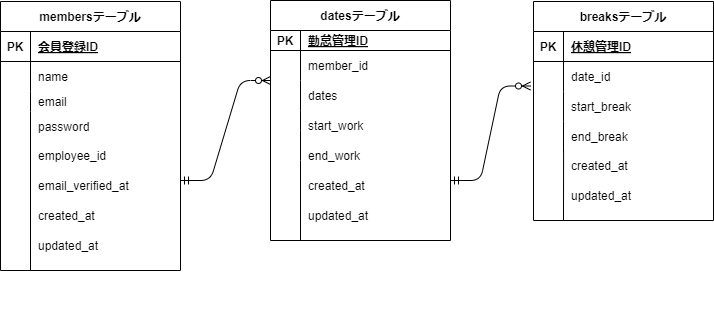

The diagram above was exported from draw.io. Its source (the exported page's mxGraphModel, read from the mxfile embedded in the PNG):
<mxGraphModel dx="847" dy="765" grid="1" gridSize="10" guides="1" tooltips="1" connect="1" arrows="1" fold="1" page="1" pageScale="1" pageWidth="827" pageHeight="1169" math="0" shadow="0">
  <root>
    <object label="" Atte="" id="0">
      <mxCell />
    </object>
    <mxCell id="1" parent="0" />
    <mxCell id="28" value="datesテーブル" style="shape=table;startSize=30;container=1;collapsible=1;childLayout=tableLayout;fixedRows=1;rowLines=0;fontStyle=1;align=center;resizeLast=1;" parent="1" vertex="1">
      <mxGeometry x="300" y="160" width="180" height="240" as="geometry" />
    </mxCell>
    <mxCell id="29" value="" style="shape=tableRow;horizontal=0;startSize=0;swimlaneHead=0;swimlaneBody=0;fillColor=none;collapsible=0;dropTarget=0;points=[[0,0.5],[1,0.5]];portConstraint=eastwest;top=0;left=0;right=0;bottom=1;" parent="28" vertex="1">
      <mxGeometry y="30" width="180" height="20" as="geometry" />
    </mxCell>
    <mxCell id="30" value="PK" style="shape=partialRectangle;connectable=0;fillColor=none;top=0;left=0;bottom=0;right=0;fontStyle=1;overflow=hidden;" parent="29" vertex="1">
      <mxGeometry width="30" height="20" as="geometry">
        <mxRectangle width="30" height="20" as="alternateBounds" />
      </mxGeometry>
    </mxCell>
    <mxCell id="31" value="勤怠管理ID" style="shape=partialRectangle;connectable=0;fillColor=none;top=0;left=0;bottom=0;right=0;align=left;spacingLeft=6;fontStyle=5;overflow=hidden;" parent="29" vertex="1">
      <mxGeometry x="30" width="150" height="20" as="geometry">
        <mxRectangle width="150" height="20" as="alternateBounds" />
      </mxGeometry>
    </mxCell>
    <mxCell id="32" value="" style="shape=tableRow;horizontal=0;startSize=0;swimlaneHead=0;swimlaneBody=0;fillColor=none;collapsible=0;dropTarget=0;points=[[0,0.5],[1,0.5]];portConstraint=eastwest;top=0;left=0;right=0;bottom=0;" parent="28" vertex="1">
      <mxGeometry y="50" width="180" height="30" as="geometry" />
    </mxCell>
    <mxCell id="33" value="" style="shape=partialRectangle;connectable=0;fillColor=none;top=0;left=0;bottom=0;right=0;editable=1;overflow=hidden;" parent="32" vertex="1">
      <mxGeometry width="30" height="30" as="geometry">
        <mxRectangle width="30" height="30" as="alternateBounds" />
      </mxGeometry>
    </mxCell>
    <mxCell id="34" value="member_id" style="shape=partialRectangle;connectable=0;fillColor=none;top=0;left=0;bottom=0;right=0;align=left;spacingLeft=6;overflow=hidden;" parent="32" vertex="1">
      <mxGeometry x="30" width="150" height="30" as="geometry">
        <mxRectangle width="150" height="30" as="alternateBounds" />
      </mxGeometry>
    </mxCell>
    <mxCell id="35" value="" style="shape=tableRow;horizontal=0;startSize=0;swimlaneHead=0;swimlaneBody=0;fillColor=none;collapsible=0;dropTarget=0;points=[[0,0.5],[1,0.5]];portConstraint=eastwest;top=0;left=0;right=0;bottom=0;" parent="28" vertex="1">
      <mxGeometry y="80" width="180" height="30" as="geometry" />
    </mxCell>
    <mxCell id="36" value="" style="shape=partialRectangle;connectable=0;fillColor=none;top=0;left=0;bottom=0;right=0;editable=1;overflow=hidden;" parent="35" vertex="1">
      <mxGeometry width="30" height="30" as="geometry">
        <mxRectangle width="30" height="30" as="alternateBounds" />
      </mxGeometry>
    </mxCell>
    <mxCell id="37" value="dates" style="shape=partialRectangle;connectable=0;fillColor=none;top=0;left=0;bottom=0;right=0;align=left;spacingLeft=6;overflow=hidden;" parent="35" vertex="1">
      <mxGeometry x="30" width="150" height="30" as="geometry">
        <mxRectangle width="150" height="30" as="alternateBounds" />
      </mxGeometry>
    </mxCell>
    <mxCell id="38" value="" style="shape=tableRow;horizontal=0;startSize=0;swimlaneHead=0;swimlaneBody=0;fillColor=none;collapsible=0;dropTarget=0;points=[[0,0.5],[1,0.5]];portConstraint=eastwest;top=0;left=0;right=0;bottom=0;" parent="28" vertex="1">
      <mxGeometry y="110" width="180" height="20" as="geometry" />
    </mxCell>
    <mxCell id="39" value="" style="shape=partialRectangle;connectable=0;fillColor=none;top=0;left=0;bottom=0;right=0;editable=1;overflow=hidden;" parent="38" vertex="1">
      <mxGeometry width="30" height="20" as="geometry">
        <mxRectangle width="30" height="20" as="alternateBounds" />
      </mxGeometry>
    </mxCell>
    <mxCell id="40" value="" style="shape=partialRectangle;connectable=0;fillColor=none;top=0;left=0;bottom=0;right=0;align=left;spacingLeft=6;overflow=hidden;" parent="38" vertex="1">
      <mxGeometry x="30" width="150" height="20" as="geometry">
        <mxRectangle width="150" height="20" as="alternateBounds" />
      </mxGeometry>
    </mxCell>
    <mxCell id="143" value="membersテーブル" style="shape=table;startSize=30;container=1;collapsible=1;childLayout=tableLayout;fixedRows=1;rowLines=0;fontStyle=1;align=center;resizeLast=1;" parent="1" vertex="1">
      <mxGeometry x="30" y="161" width="180" height="269" as="geometry">
        <mxRectangle x="30" y="161" width="70" height="30" as="alternateBounds" />
      </mxGeometry>
    </mxCell>
    <mxCell id="144" value="" style="shape=tableRow;horizontal=0;startSize=0;swimlaneHead=0;swimlaneBody=0;fillColor=none;collapsible=0;dropTarget=0;points=[[0,0.5],[1,0.5]];portConstraint=eastwest;top=0;left=0;right=0;bottom=1;" parent="143" vertex="1">
      <mxGeometry y="30" width="180" height="30" as="geometry" />
    </mxCell>
    <mxCell id="145" value="PK" style="shape=partialRectangle;connectable=0;fillColor=none;top=0;left=0;bottom=0;right=0;fontStyle=1;overflow=hidden;" parent="144" vertex="1">
      <mxGeometry width="30" height="30" as="geometry">
        <mxRectangle width="30" height="30" as="alternateBounds" />
      </mxGeometry>
    </mxCell>
    <mxCell id="146" value="会員登録ID" style="shape=partialRectangle;connectable=0;fillColor=none;top=0;left=0;bottom=0;right=0;align=left;spacingLeft=6;fontStyle=5;overflow=hidden;" parent="144" vertex="1">
      <mxGeometry x="30" width="150" height="30" as="geometry">
        <mxRectangle width="150" height="30" as="alternateBounds" />
      </mxGeometry>
    </mxCell>
    <mxCell id="147" value="" style="shape=tableRow;horizontal=0;startSize=0;swimlaneHead=0;swimlaneBody=0;fillColor=none;collapsible=0;dropTarget=0;points=[[0,0.5],[1,0.5]];portConstraint=eastwest;top=0;left=0;right=0;bottom=0;" parent="143" vertex="1">
      <mxGeometry y="60" width="180" height="30" as="geometry" />
    </mxCell>
    <mxCell id="148" value="" style="shape=partialRectangle;connectable=0;fillColor=none;top=0;left=0;bottom=0;right=0;editable=1;overflow=hidden;" parent="147" vertex="1">
      <mxGeometry width="30" height="30" as="geometry">
        <mxRectangle width="30" height="30" as="alternateBounds" />
      </mxGeometry>
    </mxCell>
    <mxCell id="149" value="name" style="shape=partialRectangle;connectable=0;fillColor=none;top=0;left=0;bottom=0;right=0;align=left;spacingLeft=6;overflow=hidden;" parent="147" vertex="1">
      <mxGeometry x="30" width="150" height="30" as="geometry">
        <mxRectangle width="150" height="30" as="alternateBounds" />
      </mxGeometry>
    </mxCell>
    <mxCell id="150" value="" style="shape=tableRow;horizontal=0;startSize=0;swimlaneHead=0;swimlaneBody=0;fillColor=none;collapsible=0;dropTarget=0;points=[[0,0.5],[1,0.5]];portConstraint=eastwest;top=0;left=0;right=0;bottom=0;" parent="143" vertex="1">
      <mxGeometry y="90" width="180" height="20" as="geometry" />
    </mxCell>
    <mxCell id="151" value="" style="shape=partialRectangle;connectable=0;fillColor=none;top=0;left=0;bottom=0;right=0;editable=1;overflow=hidden;" parent="150" vertex="1">
      <mxGeometry width="30" height="20" as="geometry">
        <mxRectangle width="30" height="20" as="alternateBounds" />
      </mxGeometry>
    </mxCell>
    <mxCell id="152" value="email" style="shape=partialRectangle;connectable=0;fillColor=none;top=0;left=0;bottom=0;right=0;align=left;spacingLeft=6;overflow=hidden;" parent="150" vertex="1">
      <mxGeometry x="30" width="150" height="20" as="geometry">
        <mxRectangle width="150" height="20" as="alternateBounds" />
      </mxGeometry>
    </mxCell>
    <mxCell id="153" value="" style="shape=tableRow;horizontal=0;startSize=0;swimlaneHead=0;swimlaneBody=0;fillColor=none;collapsible=0;dropTarget=0;points=[[0,0.5],[1,0.5]];portConstraint=eastwest;top=0;left=0;right=0;bottom=0;" parent="143" vertex="1">
      <mxGeometry y="110" width="180" height="30" as="geometry" />
    </mxCell>
    <mxCell id="154" value="" style="shape=partialRectangle;connectable=0;fillColor=none;top=0;left=0;bottom=0;right=0;editable=1;overflow=hidden;" parent="153" vertex="1">
      <mxGeometry width="30" height="30" as="geometry">
        <mxRectangle width="30" height="30" as="alternateBounds" />
      </mxGeometry>
    </mxCell>
    <mxCell id="155" value="password" style="shape=partialRectangle;connectable=0;fillColor=none;top=0;left=0;bottom=0;right=0;align=left;spacingLeft=6;overflow=hidden;" parent="153" vertex="1">
      <mxGeometry x="30" width="150" height="30" as="geometry">
        <mxRectangle width="150" height="30" as="alternateBounds" />
      </mxGeometry>
    </mxCell>
    <mxCell id="156" value="" style="shape=tableRow;horizontal=0;startSize=0;swimlaneHead=0;swimlaneBody=0;fillColor=none;collapsible=0;dropTarget=0;points=[[0,0.5],[1,0.5]];portConstraint=eastwest;top=0;left=0;right=0;bottom=0;" parent="1" vertex="1">
      <mxGeometry x="360" y="460" width="180" height="30" as="geometry" />
    </mxCell>
    <mxCell id="159" value="created_at" style="shape=partialRectangle;connectable=0;fillColor=none;top=0;left=0;bottom=0;right=0;align=left;spacingLeft=6;overflow=hidden;" parent="1" vertex="1">
      <mxGeometry x="60" y="360" width="150" height="30" as="geometry">
        <mxRectangle width="150" height="30" as="alternateBounds" />
      </mxGeometry>
    </mxCell>
    <mxCell id="160" value="updated_at" style="shape=partialRectangle;connectable=0;fillColor=none;top=0;left=0;bottom=0;right=0;align=left;spacingLeft=6;overflow=hidden;" parent="1" vertex="1">
      <mxGeometry x="60" y="390" width="150" height="30" as="geometry">
        <mxRectangle width="150" height="30" as="alternateBounds" />
      </mxGeometry>
    </mxCell>
    <mxCell id="165" value="breaksテーブル" style="shape=table;startSize=30;container=1;collapsible=1;childLayout=tableLayout;fixedRows=1;rowLines=0;fontStyle=1;align=center;resizeLast=1;" parent="1" vertex="1">
      <mxGeometry x="563" y="161" width="180" height="219" as="geometry" />
    </mxCell>
    <mxCell id="166" value="" style="shape=tableRow;horizontal=0;startSize=0;swimlaneHead=0;swimlaneBody=0;fillColor=none;collapsible=0;dropTarget=0;points=[[0,0.5],[1,0.5]];portConstraint=eastwest;top=0;left=0;right=0;bottom=1;" parent="165" vertex="1">
      <mxGeometry y="30" width="180" height="30" as="geometry" />
    </mxCell>
    <mxCell id="167" value="PK" style="shape=partialRectangle;connectable=0;fillColor=none;top=0;left=0;bottom=0;right=0;fontStyle=1;overflow=hidden;" parent="166" vertex="1">
      <mxGeometry width="30" height="30" as="geometry">
        <mxRectangle width="30" height="30" as="alternateBounds" />
      </mxGeometry>
    </mxCell>
    <mxCell id="168" value="休憩管理ID" style="shape=partialRectangle;connectable=0;fillColor=none;top=0;left=0;bottom=0;right=0;align=left;spacingLeft=6;fontStyle=5;overflow=hidden;" parent="166" vertex="1">
      <mxGeometry x="30" width="150" height="30" as="geometry">
        <mxRectangle width="150" height="30" as="alternateBounds" />
      </mxGeometry>
    </mxCell>
    <mxCell id="169" value="" style="shape=tableRow;horizontal=0;startSize=0;swimlaneHead=0;swimlaneBody=0;fillColor=none;collapsible=0;dropTarget=0;points=[[0,0.5],[1,0.5]];portConstraint=eastwest;top=0;left=0;right=0;bottom=0;" parent="165" vertex="1">
      <mxGeometry y="60" width="180" height="30" as="geometry" />
    </mxCell>
    <mxCell id="170" value="" style="shape=partialRectangle;connectable=0;fillColor=none;top=0;left=0;bottom=0;right=0;editable=1;overflow=hidden;" parent="169" vertex="1">
      <mxGeometry width="30" height="30" as="geometry">
        <mxRectangle width="30" height="30" as="alternateBounds" />
      </mxGeometry>
    </mxCell>
    <mxCell id="171" value="date_id" style="shape=partialRectangle;connectable=0;fillColor=none;top=0;left=0;bottom=0;right=0;align=left;spacingLeft=6;overflow=hidden;" parent="169" vertex="1">
      <mxGeometry x="30" width="150" height="30" as="geometry">
        <mxRectangle width="150" height="30" as="alternateBounds" />
      </mxGeometry>
    </mxCell>
    <mxCell id="172" value="" style="shape=tableRow;horizontal=0;startSize=0;swimlaneHead=0;swimlaneBody=0;fillColor=none;collapsible=0;dropTarget=0;points=[[0,0.5],[1,0.5]];portConstraint=eastwest;top=0;left=0;right=0;bottom=0;" parent="165" vertex="1">
      <mxGeometry y="90" width="180" height="30" as="geometry" />
    </mxCell>
    <mxCell id="173" value="" style="shape=partialRectangle;connectable=0;fillColor=none;top=0;left=0;bottom=0;right=0;editable=1;overflow=hidden;" parent="172" vertex="1">
      <mxGeometry width="30" height="30" as="geometry">
        <mxRectangle width="30" height="30" as="alternateBounds" />
      </mxGeometry>
    </mxCell>
    <mxCell id="174" value="start_break" style="shape=partialRectangle;connectable=0;fillColor=none;top=0;left=0;bottom=0;right=0;align=left;spacingLeft=6;overflow=hidden;" parent="172" vertex="1">
      <mxGeometry x="30" width="150" height="30" as="geometry">
        <mxRectangle width="150" height="30" as="alternateBounds" />
      </mxGeometry>
    </mxCell>
    <mxCell id="175" value="" style="shape=tableRow;horizontal=0;startSize=0;swimlaneHead=0;swimlaneBody=0;fillColor=none;collapsible=0;dropTarget=0;points=[[0,0.5],[1,0.5]];portConstraint=eastwest;top=0;left=0;right=0;bottom=0;" parent="165" vertex="1">
      <mxGeometry y="120" width="180" height="30" as="geometry" />
    </mxCell>
    <mxCell id="176" value="" style="shape=partialRectangle;connectable=0;fillColor=none;top=0;left=0;bottom=0;right=0;editable=1;overflow=hidden;" parent="175" vertex="1">
      <mxGeometry width="30" height="30" as="geometry">
        <mxRectangle width="30" height="30" as="alternateBounds" />
      </mxGeometry>
    </mxCell>
    <mxCell id="177" value="end_break" style="shape=partialRectangle;connectable=0;fillColor=none;top=0;left=0;bottom=0;right=0;align=left;spacingLeft=6;overflow=hidden;" parent="175" vertex="1">
      <mxGeometry x="30" width="150" height="30" as="geometry">
        <mxRectangle width="150" height="30" as="alternateBounds" />
      </mxGeometry>
    </mxCell>
    <mxCell id="188" value="" style="endArrow=none;html=1;entryX=0.256;entryY=0.967;entryDx=0;entryDy=0;entryPerimeter=0;" parent="165" edge="1">
      <mxGeometry width="50" height="50" relative="1" as="geometry">
        <mxPoint x="30" y="219" as="sourcePoint" />
        <mxPoint x="30.079999999999927" y="149.01" as="targetPoint" />
      </mxGeometry>
    </mxCell>
    <mxCell id="184" value="created_at" style="shape=partialRectangle;connectable=0;fillColor=none;top=0;left=0;bottom=0;right=0;align=left;spacingLeft=6;overflow=hidden;" parent="1" vertex="1">
      <mxGeometry x="593" y="310" width="150" height="30" as="geometry">
        <mxRectangle width="150" height="30" as="alternateBounds" />
      </mxGeometry>
    </mxCell>
    <mxCell id="185" value="updated_at" style="shape=partialRectangle;connectable=0;fillColor=none;top=0;left=0;bottom=0;right=0;align=left;spacingLeft=6;overflow=hidden;" parent="1" vertex="1">
      <mxGeometry x="593" y="340" width="150" height="30" as="geometry">
        <mxRectangle width="150" height="30" as="alternateBounds" />
      </mxGeometry>
    </mxCell>
    <mxCell id="158" value="employee_id" style="shape=partialRectangle;connectable=0;fillColor=none;top=0;left=0;bottom=0;right=0;align=left;spacingLeft=6;overflow=hidden;" parent="1" vertex="1">
      <mxGeometry x="60" y="300" width="150" height="30" as="geometry">
        <mxRectangle width="150" height="30" as="alternateBounds" />
      </mxGeometry>
    </mxCell>
    <mxCell id="192" value="" style="endArrow=none;html=1;" parent="1" edge="1">
      <mxGeometry width="50" height="50" relative="1" as="geometry">
        <mxPoint x="330" y="320" as="sourcePoint" />
        <mxPoint x="330" y="290" as="targetPoint" />
      </mxGeometry>
    </mxCell>
    <mxCell id="195" value="" style="endArrow=none;html=1;" parent="1" edge="1">
      <mxGeometry width="50" height="50" relative="1" as="geometry">
        <mxPoint x="60" y="430" as="sourcePoint" />
        <mxPoint x="60" y="300" as="targetPoint" />
      </mxGeometry>
    </mxCell>
    <mxCell id="198" value="email_verified_at" style="shape=partialRectangle;connectable=0;fillColor=none;top=0;left=0;bottom=0;right=0;align=left;spacingLeft=6;overflow=hidden;" vertex="1" parent="1">
      <mxGeometry x="60" y="330" width="150" height="30" as="geometry">
        <mxRectangle width="150" height="30" as="alternateBounds" />
      </mxGeometry>
    </mxCell>
    <mxCell id="201" value="start_work" style="shape=partialRectangle;connectable=0;fillColor=none;top=0;left=0;bottom=0;right=0;align=left;spacingLeft=6;overflow=hidden;" vertex="1" parent="1">
      <mxGeometry x="330" y="270" width="150" height="30" as="geometry">
        <mxRectangle width="150" height="30" as="alternateBounds" />
      </mxGeometry>
    </mxCell>
    <mxCell id="202" value="end_work" style="shape=partialRectangle;connectable=0;fillColor=none;top=0;left=0;bottom=0;right=0;align=left;spacingLeft=6;overflow=hidden;" vertex="1" parent="1">
      <mxGeometry x="330" y="300" width="150" height="30" as="geometry">
        <mxRectangle width="150" height="30" as="alternateBounds" />
      </mxGeometry>
    </mxCell>
    <mxCell id="203" value="created_at" style="shape=partialRectangle;connectable=0;fillColor=none;top=0;left=0;bottom=0;right=0;align=left;spacingLeft=6;overflow=hidden;" vertex="1" parent="1">
      <mxGeometry x="330" y="330" width="150" height="30" as="geometry">
        <mxRectangle width="150" height="30" as="alternateBounds" />
      </mxGeometry>
    </mxCell>
    <mxCell id="204" value="updated_at" style="shape=partialRectangle;connectable=0;fillColor=none;top=0;left=0;bottom=0;right=0;align=left;spacingLeft=6;overflow=hidden;" vertex="1" parent="1">
      <mxGeometry x="330" y="360" width="150" height="30" as="geometry">
        <mxRectangle width="150" height="30" as="alternateBounds" />
      </mxGeometry>
    </mxCell>
    <mxCell id="205" value="" style="endArrow=none;html=1;" edge="1" parent="1">
      <mxGeometry width="50" height="50" relative="1" as="geometry">
        <mxPoint x="330" y="400" as="sourcePoint" />
        <mxPoint x="330" y="320" as="targetPoint" />
      </mxGeometry>
    </mxCell>
    <mxCell id="206" value="" style="edgeStyle=entityRelationEdgeStyle;fontSize=12;html=1;endArrow=ERzeroToMany;startArrow=ERmandOne;" edge="1" parent="1">
      <mxGeometry width="100" height="100" relative="1" as="geometry">
        <mxPoint x="210" y="340" as="sourcePoint" />
        <mxPoint x="300" y="240" as="targetPoint" />
      </mxGeometry>
    </mxCell>
    <mxCell id="207" value="" style="edgeStyle=entityRelationEdgeStyle;fontSize=12;html=1;endArrow=ERzeroToMany;startArrow=ERmandOne;" edge="1" parent="1">
      <mxGeometry width="100" height="100" relative="1" as="geometry">
        <mxPoint x="480" y="340" as="sourcePoint" />
        <mxPoint x="560" y="245.5" as="targetPoint" />
      </mxGeometry>
    </mxCell>
  </root>
</mxGraphModel>